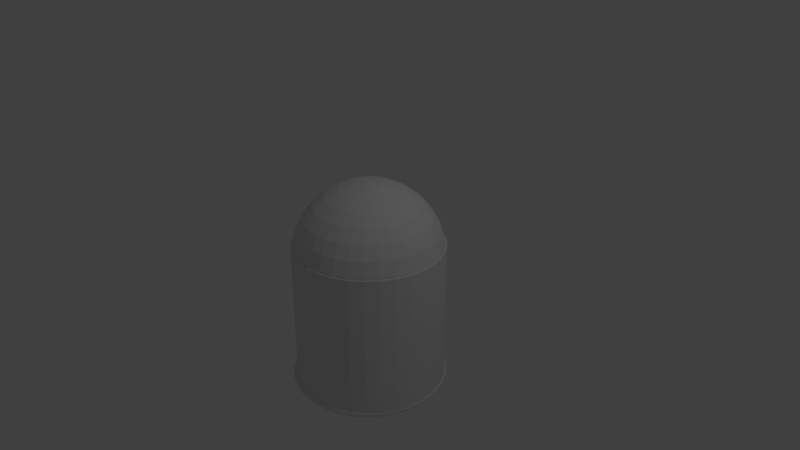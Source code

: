 # Source: Bullet.blend  (saved by Blender 2.79.0; exported with 4.5.12 LTS)
import bpy
from mathutils import Matrix  # noqa: F401  (used for matrix-valued properties, if any)

bpy.ops.wm.read_factory_settings(use_empty=True)
scene = bpy.context.scene
scene.name = 'Scene'

# ---- collections
col_collection_1 = bpy.data.collections.new('Collection 1'); scene.collection.children.link(col_collection_1)

# ---- world
world_world = bpy.data.worlds.new('World'); scene.world = world_world
world_world.color = (0.05088, 0.05088, 0.05088)
world_world.use_sun_shadow = False
world_world.sun_shadow_jitter_overblur = 0.0
world_world.cycles.sampling_method = 'MANUAL'

# ---- cameras
cam_camera = bpy.data.cameras.new('Camera')
cam_camera.clip_end = 100.0
cam_camera.lens = 35.0
cam_camera.sensor_width = 32.0
cam_camera.sensor_height = 18.0
cam_camera.ortho_scale = 7.314
cam_camera.dof.focus_distance = 0.0
cam_camera.dof.aperture_fstop = 128.0

# ---- lights
light_lamp = bpy.data.lights.new('Lamp', 'POINT')
light_lamp.transmission_factor = 0.0
light_lamp.cutoff_distance = 30.0
light_lamp.energy = 100.0
light_lamp.shadow_buffer_clip_start = 1.001
light_lamp.shadow_soft_size = 0.1
light_lamp.shadow_maximum_resolution = 0.006
light_lamp.use_absolute_resolution = True

# ---- meshes
me_sphere = bpy.data.meshes.new('Sphere')
me_sphere.from_pydata([(0.0, 0.1951, 0.9808), (0.0, 0.3827, 0.9239), (0.0, 0.5556, 0.8315), (0.0, 0.7071, 0.7071), (0.0, 0.8315, 0.5556), (0.0, 0.9239, 0.3827), (0.0, 0.9808, 0.1951), (0.0, 1.0, 7.55e-08), (0.0, 0.9808, -0.1951), (0.0, 0.5556, -0.8315), (0.03806, 0.1913, 0.9808), (0.07466, 0.3753, 0.9239), (0.1084, 0.5449, 0.8315), (0.1379, 0.6935, 0.7071), (0.1622, 0.8155, 0.5556), (0.1802, 0.9061, 0.3827), (0.1913, 0.9619, 0.1951), (0.1951, 0.9808, 7.55e-08), (0.1913, 0.9619, -0.1951), (0.1802, 0.9061, -0.3827), (0.1622, 0.8155, -0.5556), (0.1379, 0.6935, -0.7071), (0.1084, 0.5449, -0.8315), (0.07466, 0.3753, -0.9239), (0.03806, 0.1913, -0.9808), (0.07466, 0.1802, 0.9808), (0.1464, 0.3536, 0.9239), (0.2126, 0.5133, 0.8315), (0.2706, 0.6533, 0.7071), (0.3182, 0.7682, 0.5556), (0.3536, 0.8536, 0.3827), (0.3753, 0.9061, 0.1951), (0.3827, 0.9239, 7.55e-08), (0.3753, 0.9061, -0.1951), (0.3536, 0.8536, -0.3827), (0.3182, 0.7682, -0.5556), (0.2706, 0.6533, -0.7071), (0.2126, 0.5133, -0.8315), (0.1464, 0.3536, -0.9239), (0.07466, 0.1802, -0.9808), (0.1084, 0.1622, 0.9808), (0.2126, 0.3182, 0.9239), (0.3087, 0.4619, 0.8315), (0.3928, 0.5879, 0.7071), (0.4619, 0.6913, 0.5556), (0.5133, 0.7682, 0.3827), (0.5449, 0.8155, 0.1951), (0.5556, 0.8315, 7.55e-08), (0.5449, 0.8155, -0.1951), (0.5133, 0.7682, -0.3827), (0.4619, 0.6913, -0.5556), (0.3928, 0.5879, -0.7071), (0.3087, 0.4619, -0.8315), (0.2126, 0.3182, -0.9239), (0.1084, 0.1622, -0.9808), (0.1379, 0.1379, 0.9808), (0.2706, 0.2706, 0.9239), (0.3928, 0.3928, 0.8315), (0.5, 0.5, 0.7071), (0.5879, 0.5879, 0.5556), (0.6533, 0.6533, 0.3827), (0.6935, 0.6935, 0.1951), (0.7071, 0.7071, 7.55e-08), (0.6935, 0.6935, -0.1951), (0.6533, 0.6533, -0.3827), (0.5879, 0.5879, -0.5556), (0.5, 0.5, -0.7071), (0.3928, 0.3928, -0.8315), (0.2706, 0.2706, -0.9239), (0.1379, 0.1379, -0.9808), (0.1622, 0.1084, 0.9808), (0.3182, 0.2126, 0.9239), (0.4619, 0.3087, 0.8315), (0.5879, 0.3928, 0.7071), (0.6913, 0.4619, 0.5556), (0.7682, 0.5133, 0.3827), (0.8155, 0.5449, 0.1951), (0.8315, 0.5556, 7.55e-08), (0.8155, 0.5449, -0.1951), (0.7682, 0.5133, -0.3827), (0.6913, 0.4619, -0.5556), (0.5879, 0.3928, -0.7071), (0.4619, 0.3087, -0.8315), (0.3182, 0.2126, -0.9239), (0.1622, 0.1084, -0.9808), (0.1802, 0.07466, 0.9808), (0.3536, 0.1464, 0.9239), (0.5133, 0.2126, 0.8315), (0.6533, 0.2706, 0.7071), (0.7682, 0.3182, 0.5556), (0.8536, 0.3536, 0.3827), (0.9061, 0.3753, 0.1951), (0.9239, 0.3827, 7.55e-08), (0.9061, 0.3753, -0.1951), (0.8536, 0.3536, -0.3827), (0.7682, 0.3182, -0.5556), (0.6533, 0.2706, -0.7071), (0.5133, 0.2126, -0.8315), (0.3536, 0.1464, -0.9239), (0.1802, 0.07466, -0.9808), (0.1913, 0.03806, 0.9808), (0.3753, 0.07466, 0.9239), (0.5449, 0.1084, 0.8315), (0.6935, 0.1379, 0.7071), (0.8155, 0.1622, 0.5556), (0.9061, 0.1802, 0.3827), (0.9619, 0.1913, 0.1951), (0.9808, 0.1951, 7.55e-08), (0.9619, 0.1913, -0.1951), (0.9061, 0.1802, -0.3827), (0.8155, 0.1622, -0.5556), (0.6935, 0.1379, -0.7071), (0.5449, 0.1084, -0.8315), (0.3753, 0.07466, -0.9239), (0.1913, 0.03806, -0.9808), (0.1951, -3.266e-07, 0.9808), (0.3827, -3.192e-07, 0.9239), (0.5556, -3.117e-07, 0.8315), (0.7071, -3.192e-07, 0.7071), (0.8315, -3.341e-07, 0.5556), (0.9239, -2.745e-07, 0.3827), (0.9808, -3.937e-07, 0.1951), (1.0, -3.788e-07, 7.55e-08), (0.9808, -3.937e-07, -0.1951), (0.9239, -2.298e-07, -0.3827), (0.8315, -3.341e-07, -0.5556), (0.7071, -3.192e-07, -0.7071), (0.5556, -3.415e-07, -0.8315), (0.3827, -3.043e-07, -0.9239), (0.1951, -3.08e-07, -0.9808), (0.1913, -0.03806, 0.9808), (0.3753, -0.07466, 0.9239), (0.5449, -0.1084, 0.8315), (0.6935, -0.138, 0.7071), (0.8155, -0.1622, 0.5556), (0.9061, -0.1802, 0.3827), (0.9619, -0.1913, 0.1951), (0.9808, -0.1951, 7.55e-08), (0.9619, -0.1913, -0.1951), (0.9061, -0.1802, -0.3827), (0.8155, -0.1622, -0.5556), (0.6935, -0.138, -0.7071), (0.5449, -0.1084, -0.8315), (0.3753, -0.07466, -0.9239), (0.1913, -0.03806, -0.9808), (0.1802, -0.07466, 0.9808), (0.3536, -0.1464, 0.9239), (0.5133, -0.2126, 0.8315), (0.6533, -0.2706, 0.7071), (0.7682, -0.3182, 0.5556), (0.8536, -0.3536, 0.3827), (0.9061, -0.3753, 0.1951), (0.9239, -0.3827, 7.55e-08), (0.9061, -0.3753, -0.1951), (0.8536, -0.3536, -0.3827), (0.7682, -0.3182, -0.5556), (0.6533, -0.2706, -0.7071), (0.5133, -0.2126, -0.8315), (0.3536, -0.1464, -0.9239), (0.1802, -0.07466, -0.9808), (0.1622, -0.1084, 0.9808), (0.3182, -0.2126, 0.9239), (0.4619, -0.3087, 0.8315), (0.5879, -0.3928, 0.7071), (0.6913, -0.4619, 0.5556), (0.7682, -0.5133, 0.3827), (0.8155, -0.5449, 0.1951), (0.8315, -0.5556, 7.55e-08), (0.8155, -0.5449, -0.1951), (0.7682, -0.5133, -0.3827), (0.6913, -0.4619, -0.5556), (0.5879, -0.3928, -0.7071), (0.4619, -0.3087, -0.8315), (0.3182, -0.2126, -0.9239), (0.1622, -0.1084, -0.9808), (0.1379, -0.138, 0.9808), (0.2706, -0.2706, 0.9239), (0.3928, -0.3928, 0.8315), (0.5, -0.5, 0.7071), (0.5879, -0.5879, 0.5556), (0.6533, -0.6533, 0.3827), (0.6935, -0.6935, 0.1951), (0.7071, -0.7071, 7.55e-08), (0.6935, -0.6935, -0.1951), (0.6533, -0.6533, -0.3827), (0.5879, -0.5879, -0.5556), (0.5, -0.5, -0.7071), (0.3928, -0.3928, -0.8315), (0.2706, -0.2706, -0.9239), (0.1379, -0.138, -0.9808), (0.1084, -0.1622, 0.9808), (0.2126, -0.3182, 0.9239), (0.3087, -0.4619, 0.8315), (0.3928, -0.5879, 0.7071), (0.4619, -0.6913, 0.5556), (0.5133, -0.7682, 0.3827), (0.5449, -0.8155, 0.1951), (0.5556, -0.8315, 7.55e-08), (0.5449, -0.8155, -0.1951), (0.5133, -0.7682, -0.3827), (0.4619, -0.6913, -0.5556), (0.3928, -0.5879, -0.7071), (0.3087, -0.4619, -0.8315), (0.2126, -0.3182, -0.9239), (0.1084, -0.1622, -0.9808), (0.0, -3.258e-07, -1.0), (0.07466, -0.1802, 0.9808), (0.1464, -0.3536, 0.9239), (0.2126, -0.5133, 0.8315), (0.2706, -0.6533, 0.7071), (0.3182, -0.7682, 0.5556), (0.3536, -0.8536, 0.3827), (0.3753, -0.9061, 0.1951), (0.3827, -0.9239, 7.55e-08), (0.3753, -0.9061, -0.1951), (0.3536, -0.8536, -0.3827), (0.3182, -0.7682, -0.5556), (0.2706, -0.6533, -0.7071), (0.2126, -0.5133, -0.8315), (0.1464, -0.3536, -0.9239), (0.07466, -0.1802, -0.9808), (0.03806, -0.1913, 0.9808), (0.07466, -0.3753, 0.9239), (0.1084, -0.5449, 0.8315), (0.1379, -0.6935, 0.7071), (0.1622, -0.8155, 0.5556), (0.1802, -0.9061, 0.3827), (0.1913, -0.9619, 0.1951), (0.1951, -0.9808, 7.55e-08), (0.1913, -0.9619, -0.1951), (0.1802, -0.9061, -0.3827), (0.1622, -0.8155, -0.5556), (0.1379, -0.6935, -0.7071), (0.1084, -0.5449, -0.8315), (0.07466, -0.3753, -0.9239), (0.03806, -0.1913, -0.9808), (-7.212e-09, -0.1951, 0.9808), (4.122e-08, -0.3827, 0.9239), (2.632e-08, -0.5556, 0.8315), (-2.584e-08, -0.7071, 0.7071), (-8.544e-08, -0.8315, 0.5556), (6.357e-08, -0.9239, 0.3827), (-8.544e-08, -0.9808, 0.1951), (-1.003e-07, -1.0, 7.55e-08), (-8.544e-08, -0.9808, -0.1951), (6.357e-08, -0.9239, -0.3827), (-8.544e-08, -0.8315, -0.5556), (-2.584e-08, -0.7071, -0.7071), (-1.094e-08, -0.5556, -0.8315), (3.964e-09, -0.3827, -0.9239), (3.964e-09, -0.1951, -0.9808), (-0.03806, -0.1913, 0.9808), (-0.07466, -0.3753, 0.9239), (-0.1084, -0.5449, 0.8315), (-0.1379, -0.6935, 0.7071), (-0.1622, -0.8155, 0.5556), (-0.1802, -0.9061, 0.3827), (-0.1913, -0.9619, 0.1951), (-0.1951, -0.9808, 7.55e-08), (-0.1913, -0.9619, -0.1951), (-0.1802, -0.9061, -0.3827), (-0.1622, -0.8155, -0.5556), (-0.1379, -0.6935, -0.7071), (-0.1084, -0.5449, -0.8315), (-0.07466, -0.3753, -0.9239), (-0.03806, -0.1913, -0.9808), (-0.07466, -0.1802, 0.9808), (-0.1464, -0.3536, 0.9239), (-0.2126, -0.5133, 0.8315), (-0.2706, -0.6533, 0.7071), (-0.3182, -0.7682, 0.5556), (-0.3536, -0.8536, 0.3827), (-0.3753, -0.9061, 0.1951), (-0.3827, -0.9239, 7.55e-08), (-0.3753, -0.9061, -0.1951), (-0.3536, -0.8536, -0.3827), (-0.3182, -0.7682, -0.5556), (-0.2706, -0.6533, -0.7071), (-0.2126, -0.5133, -0.8315), (-0.1464, -0.3536, -0.9239), (-0.07466, -0.1802, -0.9808), (-0.1084, -0.1622, 0.9808), (-0.2126, -0.3182, 0.9239), (-0.3087, -0.4619, 0.8315), (-0.3928, -0.5879, 0.7071), (-0.4619, -0.6913, 0.5556), (-0.5133, -0.7682, 0.3827), (-0.5449, -0.8155, 0.1951), (-0.5556, -0.8315, 7.55e-08), (-0.5449, -0.8155, -0.1951), (-0.5133, -0.7682, -0.3827), (-0.4619, -0.6913, -0.5556), (-0.3928, -0.5879, -0.7071), (-0.3087, -0.4619, -0.8315), (-0.2126, -0.3182, -0.9239), (-0.1084, -0.1622, -0.9808), (-2.304e-07, -5.562e-07, 1.0), (-0.1379, -0.138, 0.9808), (-0.2706, -0.2706, 0.9239), (-0.3928, -0.3928, 0.8315), (-0.5, -0.5, 0.7071), (-0.5879, -0.5879, 0.5556), (-0.6533, -0.6533, 0.3827), (-0.6935, -0.6935, 0.1951), (-0.7071, -0.7071, 7.55e-08), (-0.6935, -0.6935, -0.1951), (-0.6533, -0.6533, -0.3827), (-0.5879, -0.5879, -0.5556), (-0.5, -0.5, -0.7071), (-0.3928, -0.3928, -0.8315), (-0.2706, -0.2706, -0.9239), (-0.1379, -0.1379, -0.9808), (-0.1622, -0.1084, 0.9808), (-0.3182, -0.2126, 0.9239), (-0.4619, -0.3087, 0.8315), (-0.5879, -0.3928, 0.7071), (-0.6913, -0.4619, 0.5556), (-0.7682, -0.5133, 0.3827), (-0.8155, -0.5449, 0.1951), (-0.8315, -0.5556, 7.55e-08), (-0.8155, -0.5449, -0.1951), (-0.7682, -0.5133, -0.3827), (-0.6913, -0.4619, -0.5556), (-0.5879, -0.3928, -0.7071), (-0.4619, -0.3087, -0.8315), (-0.3182, -0.2126, -0.9239), (-0.1622, -0.1084, -0.9808), (-0.1802, -0.07466, 0.9808), (-0.3536, -0.1464, 0.9239), (-0.5133, -0.2126, 0.8315), (-0.6533, -0.2706, 0.7071), (-0.7682, -0.3182, 0.5556), (-0.8536, -0.3536, 0.3827), (-0.9061, -0.3753, 0.1951), (-0.9239, -0.3827, 7.55e-08), (-0.9061, -0.3753, -0.1951), (-0.8536, -0.3536, -0.3827), (-0.7682, -0.3182, -0.5556), (-0.6533, -0.2706, -0.7071), (-0.5133, -0.2126, -0.8315), (-0.3536, -0.1464, -0.9239), (-0.1802, -0.07466, -0.9808), (-0.1913, -0.03806, 0.9808), (-0.3753, -0.07466, 0.9239), (-0.5449, -0.1084, 0.8315), (-0.6935, -0.1379, 0.7071), (-0.8155, -0.1622, 0.5556), (-0.9061, -0.1802, 0.3827), (-0.9619, -0.1913, 0.1951), (-0.9808, -0.1951, 7.55e-08), (-0.9619, -0.1913, -0.1951), (-0.9061, -0.1802, -0.3827), (-0.8155, -0.1622, -0.5556), (-0.6935, -0.1379, -0.7071), (-0.5449, -0.1084, -0.8315), (-0.3753, -0.07466, -0.9239), (-0.1913, -0.03806, -0.9808), (-0.1951, -3.117e-07, 0.9808), (-0.3827, -2.819e-07, 0.9239), (-0.5556, -2.819e-07, 0.8315), (-0.7071, -1.851e-07, 0.7071), (-0.8315, -1.404e-07, 0.5556), (-0.9239, -3.192e-07, 0.3827), (-0.9808, -9.567e-08, 0.1951), (-1.0, -1.404e-07, 7.55e-08), (-0.9808, -9.567e-08, -0.1951), (-0.9239, -3.192e-07, -0.3827), (-0.8315, -1.404e-07, -0.5556), (-0.7071, -1.851e-07, -0.7071), (-0.5556, -2.596e-07, -0.8315), (-0.3827, -2.521e-07, -0.9239), (-0.1951, -3.155e-07, -0.9808), (-0.1913, 0.03806, 0.9808), (-0.3753, 0.07466, 0.9239), (-0.5449, 0.1084, 0.8315), (-0.6935, 0.1379, 0.7071), (-0.8155, 0.1622, 0.5556), (-0.9061, 0.1802, 0.3827), (-0.9619, 0.1913, 0.1951), (-0.9808, 0.1951, 7.55e-08), (-0.9619, 0.1913, -0.1951), (-0.9061, 0.1802, -0.3827), (-0.8155, 0.1622, -0.5556), (-0.6935, 0.1379, -0.7071), (-0.5449, 0.1084, -0.8315), (-0.3753, 0.07466, -0.9239), (-0.1913, 0.03806, -0.9808), (-0.1802, 0.07466, 0.9808), (-0.3536, 0.1464, 0.9239), (-0.5133, 0.2126, 0.8315), (-0.6533, 0.2706, 0.7071), (-0.7682, 0.3182, 0.5556), (-0.8536, 0.3536, 0.3827), (-0.9061, 0.3753, 0.1951), (-0.9239, 0.3827, 7.55e-08), (-0.9061, 0.3753, -0.1951), (-0.8536, 0.3536, -0.3827), (-0.7682, 0.3182, -0.5556), (-0.6533, 0.2706, -0.7071), (-0.5133, 0.2126, -0.8315), (-0.3536, 0.1464, -0.9239), (-0.1802, 0.07466, -0.9808), (-0.1622, 0.1084, 0.9808), (-0.3182, 0.2126, 0.9239), (-0.4619, 0.3087, 0.8315), (-0.5879, 0.3928, 0.7071), (-0.6913, 0.4619, 0.5556), (-0.7682, 0.5133, 0.3827), (-0.8155, 0.5449, 0.1951), (-0.8315, 0.5556, 7.55e-08), (-0.8155, 0.5449, -0.1951), (-0.7682, 0.5133, -0.3827), (-0.6913, 0.4619, -0.5556), (-0.5879, 0.3928, -0.7071), (-0.4619, 0.3087, -0.8315), (-0.3182, 0.2126, -0.9239), (-0.1622, 0.1084, -0.9808), (-0.1379, 0.1379, 0.9808), (-0.2706, 0.2706, 0.9239), (-0.3928, 0.3928, 0.8315), (-0.5, 0.5, 0.7071), (-0.5879, 0.5879, 0.5556), (-0.6533, 0.6533, 0.3827), (-0.6935, 0.6935, 0.1951), (-0.7071, 0.7071, 7.55e-08), (-0.6935, 0.6935, -0.1951), (-0.6533, 0.6533, -0.3827), (-0.5879, 0.5879, -0.5556), (-0.5, 0.5, -0.7071), (-0.3928, 0.3928, -0.8315), (-0.2706, 0.2706, -0.9239), (-0.1379, 0.1379, -0.9808), (-0.1084, 0.1622, 0.9808), (-0.2126, 0.3182, 0.9239), (-0.3087, 0.4619, 0.8315), (-0.3928, 0.5879, 0.7071), (-0.4619, 0.6913, 0.5556), (-0.5133, 0.7682, 0.3827), (-0.5449, 0.8155, 0.1951), (-0.5556, 0.8315, 7.55e-08), (-0.5449, 0.8155, -0.1951), (-0.5133, 0.7682, -0.3827), (-0.4619, 0.6913, -0.5556), (-0.3928, 0.5879, -0.7071), (-0.3087, 0.4619, -0.8315), (-0.2126, 0.3182, -0.9239), (-0.1084, 0.1622, -0.9808), (-0.07466, 0.1802, 0.9808), (-0.1464, 0.3536, 0.9239), (-0.2126, 0.5133, 0.8315), (-0.2706, 0.6533, 0.7071), (-0.3182, 0.7682, 0.5556), (-0.3536, 0.8536, 0.3827), (-0.3753, 0.9061, 0.1951), (-0.3827, 0.9239, 7.55e-08), (-0.3753, 0.9061, -0.1951), (-0.3536, 0.8536, -0.3827), (-0.3182, 0.7682, -0.5556), (-0.2706, 0.6533, -0.7071), (-0.2126, 0.5133, -0.8315), (-0.1464, 0.3536, -0.9239), (-0.07466, 0.1802, -0.9808), (-0.03806, 0.1913, 0.9808), (-0.07466, 0.3753, 0.9239), (-0.1084, 0.5449, 0.8315), (-0.1379, 0.6935, 0.7071), (-0.1622, 0.8155, 0.5556), (-0.1802, 0.9061, 0.3827), (-0.1913, 0.9619, 0.1951), (-0.1951, 0.9808, 7.55e-08), (-0.1913, 0.9619, -0.1951), (-0.1802, 0.9061, -0.3827), (-0.1622, 0.8155, -0.5556), (-0.1379, 0.6935, -0.7071), (-0.1084, 0.5449, -0.8315), (-0.07466, 0.3753, -0.9239), (-0.03806, 0.1913, -0.9808), (6.357e-08, 0.9239, -0.3827), (2.722e-07, 0.8315, -0.5556), (1.53e-07, 0.7071, -0.7071), (7.847e-08, 0.3827, -0.9239), (1.514e-08, 0.1951, -0.9808), (0.9074, 0.02163, -1.798), (0.9141, 0.02163, -1.823), (0.9325, 0.02163, -1.842), (0.9579, 0.02163, -1.849), (0.9837, 0.02163, -1.843), (1.003, 0.02163, -1.824), (1.01, 0.02163, -1.798), (1.003, 0.02163, -1.772), (0.9837, 0.02163, -1.754), (0.9579, 0.02163, -1.747), (0.9325, 0.02163, -1.754), (0.9141, 0.02163, -1.773), (0.8993, 0.1455, -1.798), (0.9059, 0.1463, -1.823), (0.9241, 0.1487, -1.842), (0.9494, 0.1521, -1.849), (0.9749, 0.1554, -1.843), (0.9938, 0.1579, -1.824), (1.001, 0.1588, -1.798), (0.9938, 0.1579, -1.772), (0.9749, 0.1554, -1.754), (0.9494, 0.1521, -1.747), (0.9241, 0.1487, -1.754), (0.9059, 0.1463, -1.773), (0.8751, 0.2672, -1.798), (0.8815, 0.2689, -1.823), (0.8993, 0.2737, -1.842), (0.9239, 0.2803, -1.849), (0.9488, 0.287, -1.843), (0.9671, 0.2919, -1.824), (0.9739, 0.2937, -1.798), (0.9671, 0.2919, -1.772), (0.9488, 0.287, -1.754), (0.9239, 0.2803, -1.747), (0.8993, 0.2737, -1.754), (0.8815, 0.2689, -1.773), (0.8352, 0.3847, -1.798), (0.8413, 0.3873, -1.823), (0.8583, 0.3943, -1.842), (0.8818, 0.4041, -1.849), (0.9057, 0.4139, -1.843), (0.9232, 0.4212, -1.824), (0.9297, 0.4239, -1.798), (0.9232, 0.4212, -1.772), (0.9057, 0.4139, -1.754), (0.8818, 0.4041, -1.747), (0.8583, 0.3943, -1.754), (0.8413, 0.3873, -1.773), (0.7803, 0.496, -1.798), (0.786, 0.4994, -1.823), (0.802, 0.5086, -1.842), (0.824, 0.5213, -1.849), (0.8463, 0.5342, -1.843), (0.8628, 0.5437, -1.824), (0.8689, 0.5472, -1.798), (0.8628, 0.5437, -1.772), (0.8463, 0.5342, -1.754), (0.824, 0.5213, -1.747), (0.802, 0.5086, -1.754), (0.786, 0.4994, -1.773), (0.7113, 0.5992, -1.798), (0.7166, 0.6033, -1.823), (0.7312, 0.6145, -1.842), (0.7514, 0.63, -1.849), (0.7718, 0.6457, -1.843), (0.7869, 0.6573, -1.824), (0.7925, 0.6615, -1.798), (0.7869, 0.6573, -1.772), (0.7718, 0.6457, -1.754), (0.7514, 0.63, -1.747), (0.7312, 0.6145, -1.754), (0.7166, 0.6033, -1.773), (0.6295, 0.6926, -1.798), (0.6342, 0.6973, -1.823), (0.6472, 0.7103, -1.842), (0.6652, 0.7283, -1.849), (0.6834, 0.7465, -1.843), (0.6969, 0.76, -1.824), (0.7018, 0.7649, -1.798), (0.6969, 0.76, -1.772), (0.6834, 0.7465, -1.754), (0.6652, 0.7283, -1.747), (0.6472, 0.7103, -1.754), (0.6342, 0.6973, -1.773), (0.5362, 0.7744, -1.798), (0.5402, 0.7797, -1.823), (0.5514, 0.7943, -1.842), (0.5669, 0.8145, -1.849), (0.5826, 0.8349, -1.843), (0.5942, 0.85, -1.824), (0.5985, 0.8556, -1.798), (0.5942, 0.85, -1.772), (0.5826, 0.8349, -1.754), (0.5669, 0.8145, -1.747), (0.5514, 0.7943, -1.754), (0.5402, 0.7797, -1.773), (0.433, 0.8433, -1.798), (0.4363, 0.8491, -1.823), (0.4455, 0.8651, -1.842), (0.4582, 0.8871, -1.849), (0.4711, 0.9094, -1.843), (0.4806, 0.9259, -1.824), (0.4841, 0.932, -1.798), (0.4806, 0.9259, -1.772), (0.4711, 0.9094, -1.754), (0.4582, 0.8871, -1.747), (0.4455, 0.8651, -1.754), (0.4363, 0.8491, -1.773), (0.3217, 0.8982, -1.798), (0.3242, 0.9044, -1.823), (0.3312, 0.9214, -1.842), (0.341, 0.9449, -1.849), (0.3509, 0.9687, -1.843), (0.3581, 0.9863, -1.824), (0.3608, 0.9928, -1.798), (0.3581, 0.9863, -1.772), (0.3509, 0.9687, -1.754), (0.341, 0.9449, -1.747), (0.3312, 0.9214, -1.754), (0.3242, 0.9044, -1.773), (0.2041, 0.9381, -1.798), (0.2059, 0.9446, -1.823), (0.2106, 0.9623, -1.842), (0.2172, 0.9869, -1.849), (0.2239, 1.012, -1.843), (0.2288, 1.03, -1.824), (0.2306, 1.037, -1.798), (0.2288, 1.03, -1.772), (0.2239, 1.012, -1.754), (0.2172, 0.9869, -1.747), (0.2106, 0.9623, -1.754), (0.2059, 0.9446, -1.773), (0.0824, 0.9623, -1.798), (0.08327, 0.969, -1.823), (0.08567, 0.9872, -1.842), (0.08899, 1.012, -1.849), (0.09236, 1.038, -1.843), (0.09484, 1.057, -1.824), (0.09575, 1.064, -1.798), (0.09484, 1.057, -1.772), (0.09236, 1.038, -1.754), (0.08899, 1.012, -1.747), (0.08567, 0.9872, -1.754), (0.08327, 0.969, -1.773), (-0.04145, 0.9705, -1.798), (-0.04145, 0.9771, -1.823), (-0.04145, 0.9955, -1.842), (-0.04145, 1.021, -1.849), (-0.04145, 1.047, -1.843), (-0.04145, 1.066, -1.824), (-0.04145, 1.073, -1.798), (-0.04145, 1.066, -1.772), (-0.04145, 1.047, -1.754), (-0.04145, 1.021, -1.747), (-0.04145, 0.9955, -1.754), (-0.04145, 0.9771, -1.773), (-0.1653, 0.9623, -1.798), (-0.1662, 0.969, -1.823), (-0.1686, 0.9872, -1.842), (-0.1719, 1.012, -1.849), (-0.1753, 1.038, -1.843), (-0.1777, 1.057, -1.824), (-0.1787, 1.064, -1.798), (-0.1777, 1.057, -1.772), (-0.1753, 1.038, -1.754), (-0.1719, 1.012, -1.747), (-0.1686, 0.9872, -1.754), (-0.1662, 0.969, -1.773), (-0.287, 0.9381, -1.798), (-0.2888, 0.9446, -1.823), (-0.2935, 0.9623, -1.842), (-0.3001, 0.9869, -1.849), (-0.3068, 1.012, -1.843), (-0.3117, 1.03, -1.824), (-0.3135, 1.037, -1.798), (-0.3117, 1.03, -1.772), (-0.3068, 1.012, -1.754), (-0.3001, 0.9869, -1.747), (-0.2935, 0.9623, -1.754), (-0.2888, 0.9446, -1.773), (-0.4046, 0.8982, -1.798), (-0.4071, 0.9044, -1.823), (-0.4141, 0.9214, -1.842), (-0.4239, 0.9449, -1.849), (-0.4338, 0.9687, -1.843), (-0.441, 0.9863, -1.824), (-0.4437, 0.9928, -1.798), (-0.441, 0.9863, -1.772), (-0.4338, 0.9687, -1.754), (-0.4239, 0.9449, -1.747), (-0.4141, 0.9214, -1.754), (-0.4071, 0.9044, -1.773), (-0.5159, 0.8433, -1.798), (-0.5192, 0.8491, -1.823), (-0.5284, 0.8651, -1.842), (-0.5411, 0.8871, -1.849), (-0.554, 0.9094, -1.843), (-0.5635, 0.9259, -1.824), (-0.567, 0.932, -1.798), (-0.5635, 0.9259, -1.772), (-0.554, 0.9094, -1.754), (-0.5411, 0.8871, -1.747), (-0.5284, 0.8651, -1.754), (-0.5192, 0.8491, -1.773), (-0.6191, 0.7744, -1.798), (-0.6231, 0.7797, -1.823), (-0.6343, 0.7943, -1.842), (-0.6498, 0.8145, -1.849), (-0.6655, 0.8349, -1.843), (-0.6771, 0.85, -1.824), (-0.6814, 0.8556, -1.798), (-0.6771, 0.85, -1.772), (-0.6655, 0.8349, -1.754), (-0.6498, 0.8145, -1.747), (-0.6343, 0.7943, -1.754), (-0.6231, 0.7797, -1.773), (-0.7124, 0.6926, -1.798), (-0.7171, 0.6973, -1.823), (-0.7301, 0.7103, -1.842), (-0.7481, 0.7283, -1.849), (-0.7663, 0.7465, -1.843), (-0.7798, 0.76, -1.824), (-0.7847, 0.7649, -1.798), (-0.7798, 0.76, -1.772), (-0.7663, 0.7465, -1.754), (-0.7481, 0.7283, -1.747), (-0.7301, 0.7103, -1.754), (-0.7171, 0.6973, -1.773), (-0.7942, 0.5992, -1.798), (-0.7995, 0.6033, -1.823), (-0.8141, 0.6145, -1.842), (-0.8343, 0.63, -1.849), (-0.8547, 0.6457, -1.843), (-0.8698, 0.6573, -1.824), (-0.8754, 0.6615, -1.798), (-0.8698, 0.6573, -1.772), (-0.8547, 0.6457, -1.754), (-0.8343, 0.63, -1.747), (-0.8141, 0.6145, -1.754), (-0.7995, 0.6033, -1.773), (-0.8632, 0.496, -1.798), (-0.8689, 0.4994, -1.823), (-0.8849, 0.5086, -1.842), (-0.9069, 0.5213, -1.849), (-0.9292, 0.5342, -1.843), (-0.9457, 0.5437, -1.824), (-0.9518, 0.5472, -1.798), (-0.9457, 0.5437, -1.772), (-0.9292, 0.5342, -1.754), (-0.9069, 0.5213, -1.747), (-0.8849, 0.5086, -1.754), (-0.8689, 0.4994, -1.773), (-0.9181, 0.3847, -1.798), (-0.9242, 0.3873, -1.823), (-0.9412, 0.3943, -1.842), (-0.9647, 0.4041, -1.849), (-0.9886, 0.4139, -1.843), (-1.006, 0.4212, -1.824), (-1.013, 0.4239, -1.798), (-1.006, 0.4212, -1.772), (-0.9886, 0.4139, -1.754), (-0.9647, 0.4041, -1.747), (-0.9412, 0.3943, -1.754), (-0.9242, 0.3873, -1.773), (-0.958, 0.2672, -1.798), (-0.9644, 0.2689, -1.823), (-0.9822, 0.2737, -1.842), (-1.007, 0.2803, -1.849), (-1.032, 0.287, -1.843), (-1.05, 0.2919, -1.824), (-1.057, 0.2937, -1.798), (-1.05, 0.2919, -1.772), (-1.032, 0.287, -1.754), (-1.007, 0.2803, -1.747), (-0.9822, 0.2737, -1.754), (-0.9644, 0.2689, -1.773), (-0.9822, 0.1455, -1.798), (-0.9888, 0.1463, -1.823), (-1.007, 0.1487, -1.842), (-1.032, 0.1521, -1.849), (-1.058, 0.1554, -1.843), (-1.077, 0.1579, -1.824), (-1.084, 0.1588, -1.798), (-1.077, 0.1579, -1.772), (-1.058, 0.1554, -1.754), (-1.032, 0.1521, -1.747), (-1.007, 0.1487, -1.754), (-0.9888, 0.1463, -1.773), (-0.9903, 0.02163, -1.798), (-0.997, 0.02163, -1.823), (-1.015, 0.02163, -1.842), (-1.041, 0.02163, -1.849), (-1.067, 0.02163, -1.843), (-1.086, 0.02163, -1.824), (-1.093, 0.02163, -1.798), (-1.086, 0.02163, -1.772), (-1.067, 0.02163, -1.754), (-1.041, 0.02163, -1.747), (-1.015, 0.02163, -1.754), (-0.997, 0.02163, -1.773), (-0.9822, -0.1022, -1.798), (-0.9888, -0.1031, -1.823), (-1.007, -0.1055, -1.842), (-1.032, -0.1088, -1.849), (-1.058, -0.1122, -1.843), (-1.077, -0.1147, -1.824), (-1.084, -0.1156, -1.798), (-1.077, -0.1147, -1.772), (-1.058, -0.1122, -1.754), (-1.032, -0.1088, -1.747), (-1.007, -0.1055, -1.754), (-0.9888, -0.1031, -1.773), (-0.958, -0.2239, -1.798), (-0.9644, -0.2257, -1.823), (-0.9822, -0.2304, -1.842), (-1.007, -0.237, -1.849), (-1.032, -0.2437, -1.843), (-1.05, -0.2486, -1.824), (-1.057, -0.2504, -1.798), (-1.05, -0.2486, -1.772), (-1.032, -0.2437, -1.754), (-1.007, -0.237, -1.747), (-0.9822, -0.2304, -1.754), (-0.9644, -0.2257, -1.773), (-0.9181, -0.3415, -1.798), (-0.9242, -0.344, -1.823), (-0.9412, -0.3511, -1.842), (-0.9647, -0.3608, -1.849), (-0.9886, -0.3707, -1.843), (-1.006, -0.378, -1.824), (-1.013, -0.3806, -1.798), (-1.006, -0.378, -1.772), (-0.9886, -0.3707, -1.754), (-0.9647, -0.3608, -1.747), (-0.9412, -0.3511, -1.754), (-0.9242, -0.344, -1.773), (-0.8632, -0.4528, -1.798), (-0.8689, -0.4561, -1.823), (-0.8849, -0.4653, -1.842), (-0.9069, -0.4781, -1.849), (-0.9292, -0.4909, -1.843), (-0.9457, -0.5005, -1.824), (-0.9518, -0.504, -1.798), (-0.9457, -0.5005, -1.772), (-0.9292, -0.4909, -1.754), (-0.9069, -0.4781, -1.747), (-0.8849, -0.4653, -1.754), (-0.8689, -0.4561, -1.773), (-0.7942, -0.556, -1.798), (-0.7995, -0.5601, -1.823), (-0.8141, -0.5712, -1.842), (-0.8343, -0.5867, -1.849), (-0.8547, -0.6024, -1.843), (-0.8698, -0.614, -1.824), (-0.8754, -0.6183, -1.798), (-0.8698, -0.614, -1.772), (-0.8547, -0.6024, -1.754), (-0.8343, -0.5867, -1.747), (-0.8141, -0.5712, -1.754), (-0.7995, -0.5601, -1.773), (-0.7124, -0.6493, -1.798), (-0.7171, -0.654, -1.823), (-0.7301, -0.667, -1.842), (-0.7481, -0.685, -1.849), (-0.7663, -0.7033, -1.843), (-0.7798, -0.7167, -1.824), (-0.7847, -0.7217, -1.798), (-0.7798, -0.7167, -1.772), (-0.7663, -0.7033, -1.754), (-0.7481, -0.685, -1.747), (-0.7301, -0.667, -1.754), (-0.7171, -0.654, -1.773), (-0.6191, -0.7311, -1.798), (-0.6231, -0.7364, -1.823), (-0.6343, -0.751, -1.842), (-0.6498, -0.7712, -1.849), (-0.6655, -0.7917, -1.843), (-0.6771, -0.8068, -1.824), (-0.6814, -0.8123, -1.798), (-0.6771, -0.8068, -1.772), (-0.6655, -0.7917, -1.754), (-0.6498, -0.7712, -1.747), (-0.6343, -0.751, -1.754), (-0.6231, -0.7364, -1.773), (-0.5159, -0.8001, -1.798), (-0.5192, -0.8059, -1.823), (-0.5284, -0.8218, -1.842), (-0.5411, -0.8438, -1.849), (-0.554, -0.8662, -1.843), (-0.5635, -0.8827, -1.824), (-0.567, -0.8887, -1.798), (-0.5635, -0.8827, -1.772), (-0.554, -0.8662, -1.754), (-0.5411, -0.8438, -1.747), (-0.5284, -0.8218, -1.754), (-0.5192, -0.8059, -1.773), (-0.4046, -0.855, -1.798), (-0.4071, -0.8612, -1.823), (-0.4141, -0.8781, -1.842), (-0.4239, -0.9017, -1.849), (-0.4338, -0.9255, -1.843), (-0.441, -0.9431, -1.824), (-0.4437, -0.9495, -1.798), (-0.441, -0.9431, -1.772), (-0.4338, -0.9255, -1.754), (-0.4239, -0.9017, -1.747), (-0.4141, -0.8781, -1.754), (-0.4071, -0.8612, -1.773), (-0.287, -0.8949, -1.798), (-0.2888, -0.9013, -1.823), (-0.2935, -0.9191, -1.842), (-0.3001, -0.9437, -1.849), (-0.3068, -0.9686, -1.843), (-0.3117, -0.987, -1.824), (-0.3135, -0.9937, -1.798), (-0.3117, -0.987, -1.772), (-0.3068, -0.9686, -1.754), (-0.3001, -0.9437, -1.747), (-0.2935, -0.9191, -1.754), (-0.2888, -0.9013, -1.773), (-0.1653, -0.9191, -1.798), (-0.1662, -0.9257, -1.823), (-0.1686, -0.9439, -1.842), (-0.1719, -0.9692, -1.849), (-0.1753, -0.9947, -1.843), (-0.1777, -1.014, -1.824), (-0.1787, -1.021, -1.798), (-0.1777, -1.014, -1.772), (-0.1753, -0.9947, -1.754), (-0.1719, -0.9692, -1.747), (-0.1686, -0.9439, -1.754), (-0.1662, -0.9257, -1.773), (-0.04145, -0.9272, -1.798), (-0.04145, -0.9339, -1.823), (-0.04145, -0.9523, -1.842), (-0.04145, -0.9777, -1.849), (-0.04145, -1.004, -1.843), (-0.04145, -1.023, -1.824), (-0.04145, -1.03, -1.798), (-0.04145, -1.023, -1.772), (-0.04145, -1.004, -1.754), (-0.04145, -0.9777, -1.747), (-0.04145, -0.9523, -1.754), (-0.04145, -0.9339, -1.773), (0.0824, -0.9191, -1.798), (0.08327, -0.9257, -1.823), (0.08567, -0.9439, -1.842), (0.08899, -0.9692, -1.849), (0.09236, -0.9947, -1.843), (0.09484, -1.014, -1.824), (0.09575, -1.021, -1.798), (0.09484, -1.014, -1.772), (0.09236, -0.9947, -1.754), (0.08899, -0.9692, -1.747), (0.08567, -0.9439, -1.754), (0.08327, -0.9257, -1.773), (0.2041, -0.8949, -1.798), (0.2059, -0.9013, -1.823), (0.2106, -0.9191, -1.842), (0.2172, -0.9437, -1.849), (0.2239, -0.9686, -1.843), (0.2288, -0.987, -1.824), (0.2306, -0.9937, -1.798), (0.2288, -0.987, -1.772), (0.2239, -0.9686, -1.754), (0.2172, -0.9437, -1.747), (0.2106, -0.9191, -1.754), (0.2059, -0.9013, -1.773), (0.3217, -0.855, -1.798), (0.3242, -0.8612, -1.823), (0.3312, -0.8781, -1.842), (0.341, -0.9017, -1.849), (0.3509, -0.9255, -1.843), (0.3581, -0.9431, -1.824), (0.3608, -0.9495, -1.798), (0.3581, -0.9431, -1.772), (0.3509, -0.9255, -1.754), (0.341, -0.9017, -1.747), (0.3312, -0.8781, -1.754), (0.3242, -0.8612, -1.773), (0.433, -0.8001, -1.798), (0.4363, -0.8059, -1.823), (0.4455, -0.8218, -1.842), (0.4582, -0.8438, -1.849), (0.4711, -0.8662, -1.843), (0.4806, -0.8827, -1.824), (0.4841, -0.8887, -1.798), (0.4806, -0.8827, -1.772), (0.4711, -0.8662, -1.754), (0.4582, -0.8438, -1.747), (0.4455, -0.8218, -1.754), (0.4363, -0.8059, -1.773), (0.5362, -0.7311, -1.798), (0.5402, -0.7364, -1.823), (0.5514, -0.751, -1.842), (0.5669, -0.7712, -1.849), (0.5826, -0.7917, -1.843), (0.5942, -0.8068, -1.824), (0.5985, -0.8123, -1.798), (0.5942, -0.8068, -1.772), (0.5826, -0.7917, -1.754), (0.5669, -0.7712, -1.747), (0.5514, -0.751, -1.754), (0.5402, -0.7364, -1.773), (0.6295, -0.6493, -1.798), (0.6342, -0.654, -1.823), (0.6472, -0.667, -1.842), (0.6652, -0.685, -1.849), (0.6834, -0.7033, -1.843), (0.6969, -0.7167, -1.824), (0.7018, -0.7217, -1.798), (0.6969, -0.7167, -1.772), (0.6834, -0.7033, -1.754), (0.6652, -0.685, -1.747), (0.6472, -0.667, -1.754), (0.6342, -0.654, -1.773), (0.7113, -0.556, -1.798), (0.7166, -0.5601, -1.823), (0.7312, -0.5712, -1.842), (0.7514, -0.5867, -1.849), (0.7718, -0.6024, -1.843), (0.7869, -0.614, -1.824), (0.7925, -0.6183, -1.798), (0.7869, -0.614, -1.772), (0.7718, -0.6024, -1.754), (0.7514, -0.5867, -1.747), (0.7312, -0.5712, -1.754), (0.7166, -0.5601, -1.773), (0.7803, -0.4528, -1.798), (0.786, -0.4561, -1.823), (0.802, -0.4653, -1.842), (0.824, -0.4781, -1.849), (0.8463, -0.4909, -1.843), (0.8628, -0.5005, -1.824), (0.8689, -0.504, -1.798), (0.8628, -0.5005, -1.772), (0.8463, -0.4909, -1.754), (0.824, -0.4781, -1.747), (0.802, -0.4653, -1.754), (0.786, -0.4561, -1.773), (0.8352, -0.3415, -1.798), (0.8413, -0.344, -1.823), (0.8583, -0.3511, -1.842), (0.8818, -0.3608, -1.849), (0.9057, -0.3707, -1.843), (0.9232, -0.378, -1.824), (0.9297, -0.3806, -1.798), (0.9232, -0.378, -1.772), (0.9057, -0.3707, -1.754), (0.8818, -0.3608, -1.747), (0.8583, -0.3511, -1.754), (0.8413, -0.344, -1.773), (0.8751, -0.2239, -1.798), (0.8815, -0.2257, -1.823), (0.8993, -0.2304, -1.842), (0.9239, -0.237, -1.849), (0.9488, -0.2437, -1.843), (0.9671, -0.2486, -1.824), (0.9739, -0.2504, -1.798), (0.9671, -0.2486, -1.772), (0.9488, -0.2437, -1.754), (0.9239, -0.237, -1.747), (0.8993, -0.2304, -1.754), (0.8815, -0.2257, -1.773), (0.8993, -0.1022, -1.798), (0.9059, -0.1031, -1.823), (0.9241, -0.1055, -1.842), (0.9494, -0.1088, -1.849), (0.9749, -0.1122, -1.843), (0.9938, -0.1147, -1.824), (1.001, -0.1156, -1.798), (0.9938, -0.1147, -1.772), (0.9749, -0.1122, -1.754), (0.9494, -0.1088, -1.747), (0.9241, -0.1055, -1.754), (0.9059, -0.1031, -1.773), (0.0, 1.0, -1.836), (0.0, 1.0, 0.1636), (0.1951, 0.9808, -1.836), (0.1951, 0.9808, 0.1636), (0.3827, 0.9239, -1.836), (0.3827, 0.9239, 0.1636), (0.5556, 0.8315, -1.836), (0.5556, 0.8315, 0.1636), (0.7071, 0.7071, -1.836), (0.7071, 0.7071, 0.1636), (0.8315, 0.5556, -1.836), (0.8315, 0.5556, 0.1636), (0.9239, 0.3827, -1.836), (0.9239, 0.3827, 0.1636), (0.9808, 0.1951, -1.836), (0.9808, 0.1951, 0.1636), (1.0, 7.55e-08, -1.836), (1.0, 7.55e-08, 0.1636), (0.9808, -0.1951, -1.836), (0.9808, -0.1951, 0.1636), (0.9239, -0.3827, -1.836), (0.9239, -0.3827, 0.1636), (0.8315, -0.5556, -1.836), (0.8315, -0.5556, 0.1636), (0.7071, -0.7071, -1.836), (0.7071, -0.7071, 0.1636), (0.5556, -0.8315, -1.836), (0.5556, -0.8315, 0.1636), (0.3827, -0.9239, -1.836), (0.3827, -0.9239, 0.1636), (0.1951, -0.9808, -1.836), (0.1951, -0.9808, 0.1636), (-3.258e-07, -1.0, -1.836), (-3.258e-07, -1.0, 0.1636), (-0.1951, -0.9808, -1.836), (-0.1951, -0.9808, 0.1636), (-0.3827, -0.9239, -1.836), (-0.3827, -0.9239, 0.1636), (-0.5556, -0.8315, -1.836), (-0.5556, -0.8315, 0.1636), (-0.7071, -0.7071, -1.836), (-0.7071, -0.7071, 0.1636), (-0.8315, -0.5556, -1.836), (-0.8315, -0.5556, 0.1636), (-0.9239, -0.3827, -1.836), (-0.9239, -0.3827, 0.1636), (-0.9808, -0.1951, -1.836), (-0.9808, -0.1951, 0.1636), (-1.0, 9.656e-07, -1.836), (-1.0, 9.656e-07, 0.1636), (-0.9808, 0.1951, -1.836), (-0.9808, 0.1951, 0.1636), (-0.9239, 0.3827, -1.836), (-0.9239, 0.3827, 0.1636), (-0.8315, 0.5556, -1.836), (-0.8315, 0.5556, 0.1636), (-0.7071, 0.7071, -1.836), (-0.7071, 0.7071, 0.1636), (-0.5556, 0.8315, -1.836), (-0.5556, 0.8315, 0.1636), (-0.3827, 0.9239, -1.836), (-0.3827, 0.9239, 0.1636), (-0.1951, 0.9808, -1.836), (-0.1951, 0.9808, 0.1636)], [], [(479, 478, 20, 21), (4, 3, 13, 14), (9, 479, 21, 22), (5, 4, 14, 15), (480, 9, 22, 23), (6, 5, 15, 16), (481, 480, 23, 24), (7, 6, 16, 17), (0, 296, 10), (205, 481, 24), (8, 7, 17, 18), (1, 0, 10, 11), (477, 8, 18, 19), (2, 1, 11, 12), (478, 477, 19, 20), (3, 2, 12, 13), (20, 19, 34, 35), (13, 12, 27, 28), (21, 20, 35, 36), (14, 13, 28, 29), (22, 21, 36, 37), (15, 14, 29, 30), (23, 22, 37, 38), (16, 15, 30, 31), (24, 23, 38, 39), (17, 16, 31, 32), (10, 296, 25), (205, 24, 39), (18, 17, 32, 33), (11, 10, 25, 26), (19, 18, 33, 34), (12, 11, 26, 27), (39, 38, 53, 54), (32, 31, 46, 47), (25, 296, 40), (205, 39, 54), (33, 32, 47, 48), (26, 25, 40, 41), (34, 33, 48, 49), (27, 26, 41, 42), (35, 34, 49, 50), (28, 27, 42, 43), (36, 35, 50, 51), (29, 28, 43, 44), (37, 36, 51, 52), (30, 29, 44, 45), (38, 37, 52, 53), (31, 30, 45, 46), (43, 42, 57, 58), (51, 50, 65, 66), (44, 43, 58, 59), (52, 51, 66, 67), (45, 44, 59, 60), (53, 52, 67, 68), (46, 45, 60, 61), (54, 53, 68, 69), (47, 46, 61, 62), (40, 296, 55), (205, 54, 69), (48, 47, 62, 63), (41, 40, 55, 56), (49, 48, 63, 64), (42, 41, 56, 57), (50, 49, 64, 65), (62, 61, 76, 77), (55, 296, 70), (205, 69, 84), (63, 62, 77, 78), (56, 55, 70, 71), (64, 63, 78, 79), (57, 56, 71, 72), (65, 64, 79, 80), (58, 57, 72, 73), (66, 65, 80, 81), (59, 58, 73, 74), (67, 66, 81, 82), (60, 59, 74, 75), (68, 67, 82, 83), (61, 60, 75, 76), (69, 68, 83, 84), (81, 80, 95, 96), (74, 73, 88, 89), (82, 81, 96, 97), (75, 74, 89, 90), (83, 82, 97, 98), (76, 75, 90, 91), (84, 83, 98, 99), (77, 76, 91, 92), (70, 296, 85), (205, 84, 99), (78, 77, 92, 93), (71, 70, 85, 86), (79, 78, 93, 94), (72, 71, 86, 87), (80, 79, 94, 95), (73, 72, 87, 88), (85, 296, 100), (205, 99, 114), (93, 92, 107, 108), (86, 85, 100, 101), (94, 93, 108, 109), (87, 86, 101, 102), (95, 94, 109, 110), (88, 87, 102, 103), (96, 95, 110, 111), (89, 88, 103, 104), (97, 96, 111, 112), (90, 89, 104, 105), (98, 97, 112, 113), (91, 90, 105, 106), (99, 98, 113, 114), (92, 91, 106, 107), (104, 103, 118, 119), (112, 111, 126, 127), (105, 104, 119, 120), (113, 112, 127, 128), (106, 105, 120, 121), (114, 113, 128, 129), (107, 106, 121, 122), (100, 296, 115), (205, 114, 129), (108, 107, 122, 123), (101, 100, 115, 116), (109, 108, 123, 124), (102, 101, 116, 117), (110, 109, 124, 125), (103, 102, 117, 118), (111, 110, 125, 126), (123, 122, 137, 138), (116, 115, 130, 131), (124, 123, 138, 139), (117, 116, 131, 132), (125, 124, 139, 140), (118, 117, 132, 133), (126, 125, 140, 141), (119, 118, 133, 134), (127, 126, 141, 142), (120, 119, 134, 135), (128, 127, 142, 143), (121, 120, 135, 136), (129, 128, 143, 144), (122, 121, 136, 137), (115, 296, 130), (205, 129, 144), (142, 141, 156, 157), (135, 134, 149, 150), (143, 142, 157, 158), (136, 135, 150, 151), (144, 143, 158, 159), (137, 136, 151, 152), (130, 296, 145), (205, 144, 159), (138, 137, 152, 153), (131, 130, 145, 146), (139, 138, 153, 154), (132, 131, 146, 147), (140, 139, 154, 155), (133, 132, 147, 148), (141, 140, 155, 156), (134, 133, 148, 149), (154, 153, 168, 169), (147, 146, 161, 162), (155, 154, 169, 170), (148, 147, 162, 163), (156, 155, 170, 171), (149, 148, 163, 164), (157, 156, 171, 172), (150, 149, 164, 165), (158, 157, 172, 173), (151, 150, 165, 166), (159, 158, 173, 174), (152, 151, 166, 167), (145, 296, 160), (205, 159, 174), (153, 152, 167, 168), (146, 145, 160, 161), (173, 172, 187, 188), (166, 165, 180, 181), (174, 173, 188, 189), (167, 166, 181, 182), (160, 296, 175), (205, 174, 189), (168, 167, 182, 183), (161, 160, 175, 176), (169, 168, 183, 184), (162, 161, 176, 177), (170, 169, 184, 185), (163, 162, 177, 178), (171, 170, 185, 186), (164, 163, 178, 179), (172, 171, 186, 187), (165, 164, 179, 180), (177, 176, 191, 192), (185, 184, 199, 200), (178, 177, 192, 193), (186, 185, 200, 201), (179, 178, 193, 194), (187, 186, 201, 202), (180, 179, 194, 195), (188, 187, 202, 203), (181, 180, 195, 196), (189, 188, 203, 204), (182, 181, 196, 197), (175, 296, 190), (205, 189, 204), (183, 182, 197, 198), (176, 175, 190, 191), (184, 183, 198, 199), (196, 195, 211, 212), (204, 203, 219, 220), (197, 196, 212, 213), (190, 296, 206), (205, 204, 220), (198, 197, 213, 214), (191, 190, 206, 207), (199, 198, 214, 215), (192, 191, 207, 208), (200, 199, 215, 216), (193, 192, 208, 209), (201, 200, 216, 217), (194, 193, 209, 210), (202, 201, 217, 218), (195, 194, 210, 211), (203, 202, 218, 219), (216, 215, 230, 231), (209, 208, 223, 224), (217, 216, 231, 232), (210, 209, 224, 225), (218, 217, 232, 233), (211, 210, 225, 226), (219, 218, 233, 234), (212, 211, 226, 227), (220, 219, 234, 235), (213, 212, 227, 228), (206, 296, 221), (205, 220, 235), (214, 213, 228, 229), (207, 206, 221, 222), (215, 214, 229, 230), (208, 207, 222, 223), (235, 234, 249, 250), (228, 227, 242, 243), (221, 296, 236), (205, 235, 250), (229, 228, 243, 244), (222, 221, 236, 237), (230, 229, 244, 245), (223, 222, 237, 238), (231, 230, 245, 246), (224, 223, 238, 239), (232, 231, 246, 247), (225, 224, 239, 240), (233, 232, 247, 248), (226, 225, 240, 241), (234, 233, 248, 249), (227, 226, 241, 242), (239, 238, 253, 254), (247, 246, 261, 262), (240, 239, 254, 255), (248, 247, 262, 263), (241, 240, 255, 256), (249, 248, 263, 264), (242, 241, 256, 257), (250, 249, 264, 265), (243, 242, 257, 258), (236, 296, 251), (205, 250, 265), (244, 243, 258, 259), (237, 236, 251, 252), (245, 244, 259, 260), (238, 237, 252, 253), (246, 245, 260, 261), (258, 257, 272, 273), (251, 296, 266), (205, 265, 280), (259, 258, 273, 274), (252, 251, 266, 267), (260, 259, 274, 275), (253, 252, 267, 268), (261, 260, 275, 276), (254, 253, 268, 269), (262, 261, 276, 277), (255, 254, 269, 270), (263, 262, 277, 278), (256, 255, 270, 271), (264, 263, 278, 279), (257, 256, 271, 272), (265, 264, 279, 280), (277, 276, 291, 292), (270, 269, 284, 285), (278, 277, 292, 293), (271, 270, 285, 286), (279, 278, 293, 294), (272, 271, 286, 287), (280, 279, 294, 295), (273, 272, 287, 288), (266, 296, 281), (205, 280, 295), (274, 273, 288, 289), (267, 266, 281, 282), (275, 274, 289, 290), (268, 267, 282, 283), (276, 275, 290, 291), (269, 268, 283, 284), (205, 295, 311), (289, 288, 304, 305), (282, 281, 297, 298), (290, 289, 305, 306), (283, 282, 298, 299), (291, 290, 306, 307), (284, 283, 299, 300), (292, 291, 307, 308), (285, 284, 300, 301), (293, 292, 308, 309), (286, 285, 301, 302), (294, 293, 309, 310), (287, 286, 302, 303), (295, 294, 310, 311), (288, 287, 303, 304), (281, 296, 297), (309, 308, 323, 324), (302, 301, 316, 317), (310, 309, 324, 325), (303, 302, 317, 318), (311, 310, 325, 326), (304, 303, 318, 319), (297, 296, 312), (205, 311, 326), (305, 304, 319, 320), (298, 297, 312, 313), (306, 305, 320, 321), (299, 298, 313, 314), (307, 306, 321, 322), (300, 299, 314, 315), (308, 307, 322, 323), (301, 300, 315, 316), (313, 312, 327, 328), (321, 320, 335, 336), (314, 313, 328, 329), (322, 321, 336, 337), (315, 314, 329, 330), (323, 322, 337, 338), (316, 315, 330, 331), (324, 323, 338, 339), (317, 316, 331, 332), (325, 324, 339, 340), (318, 317, 332, 333), (326, 325, 340, 341), (319, 318, 333, 334), (312, 296, 327), (205, 326, 341), (320, 319, 334, 335), (332, 331, 346, 347), (340, 339, 354, 355), (333, 332, 347, 348), (341, 340, 355, 356), (334, 333, 348, 349), (327, 296, 342), (205, 341, 356), (335, 334, 349, 350), (328, 327, 342, 343), (336, 335, 350, 351), (329, 328, 343, 344), (337, 336, 351, 352), (330, 329, 344, 345), (338, 337, 352, 353), (331, 330, 345, 346), (339, 338, 353, 354), (351, 350, 365, 366), (344, 343, 358, 359), (352, 351, 366, 367), (345, 344, 359, 360), (353, 352, 367, 368), (346, 345, 360, 361), (354, 353, 368, 369), (347, 346, 361, 362), (355, 354, 369, 370), (348, 347, 362, 363), (356, 355, 370, 371), (349, 348, 363, 364), (342, 296, 357), (205, 356, 371), (350, 349, 364, 365), (343, 342, 357, 358), (370, 369, 384, 385), (363, 362, 377, 378), (371, 370, 385, 386), (364, 363, 378, 379), (357, 296, 372), (205, 371, 386), (365, 364, 379, 380), (358, 357, 372, 373), (366, 365, 380, 381), (359, 358, 373, 374), (367, 366, 381, 382), (360, 359, 374, 375), (368, 367, 382, 383), (361, 360, 375, 376), (369, 368, 383, 384), (362, 361, 376, 377), (374, 373, 388, 389), (382, 381, 396, 397), (375, 374, 389, 390), (383, 382, 397, 398), (376, 375, 390, 391), (384, 383, 398, 399), (377, 376, 391, 392), (385, 384, 399, 400), (378, 377, 392, 393), (386, 385, 400, 401), (379, 378, 393, 394), (372, 296, 387), (205, 386, 401), (380, 379, 394, 395), (373, 372, 387, 388), (381, 380, 395, 396), (393, 392, 407, 408), (401, 400, 415, 416), (394, 393, 408, 409), (387, 296, 402), (205, 401, 416), (395, 394, 409, 410), (388, 387, 402, 403), (396, 395, 410, 411), (389, 388, 403, 404), (397, 396, 411, 412), (390, 389, 404, 405), (398, 397, 412, 413), (391, 390, 405, 406), (399, 398, 413, 414), (392, 391, 406, 407), (400, 399, 414, 415), (412, 411, 426, 427), (405, 404, 419, 420), (413, 412, 427, 428), (406, 405, 420, 421), (414, 413, 428, 429), (407, 406, 421, 422), (415, 414, 429, 430), (408, 407, 422, 423), (416, 415, 430, 431), (409, 408, 423, 424), (402, 296, 417), (205, 416, 431), (410, 409, 424, 425), (403, 402, 417, 418), (411, 410, 425, 426), (404, 403, 418, 419), (431, 430, 445, 446), (424, 423, 438, 439), (417, 296, 432), (205, 431, 446), (425, 424, 439, 440), (418, 417, 432, 433), (426, 425, 440, 441), (419, 418, 433, 434), (427, 426, 441, 442), (420, 419, 434, 435), (428, 427, 442, 443), (421, 420, 435, 436), (429, 428, 443, 444), (422, 421, 436, 437), (430, 429, 444, 445), (423, 422, 437, 438), (443, 442, 457, 458), (436, 435, 450, 451), (444, 443, 458, 459), (437, 436, 451, 452), (445, 444, 459, 460), (438, 437, 452, 453), (446, 445, 460, 461), (439, 438, 453, 454), (432, 296, 447), (205, 446, 461), (440, 439, 454, 455), (433, 432, 447, 448), (441, 440, 455, 456), (434, 433, 448, 449), (442, 441, 456, 457), (435, 434, 449, 450), (447, 296, 462), (205, 461, 476), (455, 454, 469, 470), (448, 447, 462, 463), (456, 455, 470, 471), (449, 448, 463, 464), (457, 456, 471, 472), (450, 449, 464, 465), (458, 457, 472, 473), (451, 450, 465, 466), (459, 458, 473, 474), (452, 451, 466, 467), (460, 459, 474, 475), (453, 452, 467, 468), (461, 460, 475, 476), (454, 453, 468, 469), (466, 465, 3, 4), (474, 473, 479, 9), (467, 466, 4, 5), (475, 474, 9, 480), (468, 467, 5, 6), (476, 475, 480, 481), (469, 468, 6, 7), (462, 296, 0), (205, 476, 481), (470, 469, 7, 8), (463, 462, 0, 1), (471, 470, 8, 477), (464, 463, 1, 2), (472, 471, 477, 478), (465, 464, 2, 3), (473, 472, 478, 479), (482, 494, 495, 483), (483, 495, 496, 484), (484, 496, 497, 485), (485, 497, 498, 486), (486, 498, 499, 487), (487, 499, 500, 488), (488, 500, 501, 489), (489, 501, 502, 490), (490, 502, 503, 491), (491, 503, 504, 492), (492, 504, 505, 493), (493, 505, 494, 482), (494, 506, 507, 495), (495, 507, 508, 496), (496, 508, 509, 497), (497, 509, 510, 498), (498, 510, 511, 499), (499, 511, 512, 500), (500, 512, 513, 501), (501, 513, 514, 502), (502, 514, 515, 503), (503, 515, 516, 504), (504, 516, 517, 505), (505, 517, 506, 494), (506, 518, 519, 507), (507, 519, 520, 508), (508, 520, 521, 509), (509, 521, 522, 510), (510, 522, 523, 511), (511, 523, 524, 512), (512, 524, 525, 513), (513, 525, 526, 514), (514, 526, 527, 515), (515, 527, 528, 516), (516, 528, 529, 517), (517, 529, 518, 506), (518, 530, 531, 519), (519, 531, 532, 520), (520, 532, 533, 521), (521, 533, 534, 522), (522, 534, 535, 523), (523, 535, 536, 524), (524, 536, 537, 525), (525, 537, 538, 526), (526, 538, 539, 527), (527, 539, 540, 528), (528, 540, 541, 529), (529, 541, 530, 518), (530, 542, 543, 531), (531, 543, 544, 532), (532, 544, 545, 533), (533, 545, 546, 534), (534, 546, 547, 535), (535, 547, 548, 536), (536, 548, 549, 537), (537, 549, 550, 538), (538, 550, 551, 539), (539, 551, 552, 540), (540, 552, 553, 541), (541, 553, 542, 530), (542, 554, 555, 543), (543, 555, 556, 544), (544, 556, 557, 545), (545, 557, 558, 546), (546, 558, 559, 547), (547, 559, 560, 548), (548, 560, 561, 549), (549, 561, 562, 550), (550, 562, 563, 551), (551, 563, 564, 552), (552, 564, 565, 553), (553, 565, 554, 542), (554, 566, 567, 555), (555, 567, 568, 556), (556, 568, 569, 557), (557, 569, 570, 558), (558, 570, 571, 559), (559, 571, 572, 560), (560, 572, 573, 561), (561, 573, 574, 562), (562, 574, 575, 563), (563, 575, 576, 564), (564, 576, 577, 565), (565, 577, 566, 554), (566, 578, 579, 567), (567, 579, 580, 568), (568, 580, 581, 569), (569, 581, 582, 570), (570, 582, 583, 571), (571, 583, 584, 572), (572, 584, 585, 573), (573, 585, 586, 574), (574, 586, 587, 575), (575, 587, 588, 576), (576, 588, 589, 577), (577, 589, 578, 566), (578, 590, 591, 579), (579, 591, 592, 580), (580, 592, 593, 581), (581, 593, 594, 582), (582, 594, 595, 583), (583, 595, 596, 584), (584, 596, 597, 585), (585, 597, 598, 586), (586, 598, 599, 587), (587, 599, 600, 588), (588, 600, 601, 589), (589, 601, 590, 578), (590, 602, 603, 591), (591, 603, 604, 592), (592, 604, 605, 593), (593, 605, 606, 594), (594, 606, 607, 595), (595, 607, 608, 596), (596, 608, 609, 597), (597, 609, 610, 598), (598, 610, 611, 599), (599, 611, 612, 600), (600, 612, 613, 601), (601, 613, 602, 590), (602, 614, 615, 603), (603, 615, 616, 604), (604, 616, 617, 605), (605, 617, 618, 606), (606, 618, 619, 607), (607, 619, 620, 608), (608, 620, 621, 609), (609, 621, 622, 610), (610, 622, 623, 611), (611, 623, 624, 612), (612, 624, 625, 613), (613, 625, 614, 602), (614, 626, 627, 615), (615, 627, 628, 616), (616, 628, 629, 617), (617, 629, 630, 618), (618, 630, 631, 619), (619, 631, 632, 620), (620, 632, 633, 621), (621, 633, 634, 622), (622, 634, 635, 623), (623, 635, 636, 624), (624, 636, 637, 625), (625, 637, 626, 614), (626, 638, 639, 627), (627, 639, 640, 628), (628, 640, 641, 629), (629, 641, 642, 630), (630, 642, 643, 631), (631, 643, 644, 632), (632, 644, 645, 633), (633, 645, 646, 634), (634, 646, 647, 635), (635, 647, 648, 636), (636, 648, 649, 637), (637, 649, 638, 626), (638, 650, 651, 639), (639, 651, 652, 640), (640, 652, 653, 641), (641, 653, 654, 642), (642, 654, 655, 643), (643, 655, 656, 644), (644, 656, 657, 645), (645, 657, 658, 646), (646, 658, 659, 647), (647, 659, 660, 648), (648, 660, 661, 649), (649, 661, 650, 638), (650, 662, 663, 651), (651, 663, 664, 652), (652, 664, 665, 653), (653, 665, 666, 654), (654, 666, 667, 655), (655, 667, 668, 656), (656, 668, 669, 657), (657, 669, 670, 658), (658, 670, 671, 659), (659, 671, 672, 660), (660, 672, 673, 661), (661, 673, 662, 650), (662, 674, 675, 663), (663, 675, 676, 664), (664, 676, 677, 665), (665, 677, 678, 666), (666, 678, 679, 667), (667, 679, 680, 668), (668, 680, 681, 669), (669, 681, 682, 670), (670, 682, 683, 671), (671, 683, 684, 672), (672, 684, 685, 673), (673, 685, 674, 662), (674, 686, 687, 675), (675, 687, 688, 676), (676, 688, 689, 677), (677, 689, 690, 678), (678, 690, 691, 679), (679, 691, 692, 680), (680, 692, 693, 681), (681, 693, 694, 682), (682, 694, 695, 683), (683, 695, 696, 684), (684, 696, 697, 685), (685, 697, 686, 674), (686, 698, 699, 687), (687, 699, 700, 688), (688, 700, 701, 689), (689, 701, 702, 690), (690, 702, 703, 691), (691, 703, 704, 692), (692, 704, 705, 693), (693, 705, 706, 694), (694, 706, 707, 695), (695, 707, 708, 696), (696, 708, 709, 697), (697, 709, 698, 686), (698, 710, 711, 699), (699, 711, 712, 700), (700, 712, 713, 701), (701, 713, 714, 702), (702, 714, 715, 703), (703, 715, 716, 704), (704, 716, 717, 705), (705, 717, 718, 706), (706, 718, 719, 707), (707, 719, 720, 708), (708, 720, 721, 709), (709, 721, 710, 698), (710, 722, 723, 711), (711, 723, 724, 712), (712, 724, 725, 713), (713, 725, 726, 714), (714, 726, 727, 715), (715, 727, 728, 716), (716, 728, 729, 717), (717, 729, 730, 718), (718, 730, 731, 719), (719, 731, 732, 720), (720, 732, 733, 721), (721, 733, 722, 710), (722, 734, 735, 723), (723, 735, 736, 724), (724, 736, 737, 725), (725, 737, 738, 726), (726, 738, 739, 727), (727, 739, 740, 728), (728, 740, 741, 729), (729, 741, 742, 730), (730, 742, 743, 731), (731, 743, 744, 732), (732, 744, 745, 733), (733, 745, 734, 722), (734, 746, 747, 735), (735, 747, 748, 736), (736, 748, 749, 737), (737, 749, 750, 738), (738, 750, 751, 739), (739, 751, 752, 740), (740, 752, 753, 741), (741, 753, 754, 742), (742, 754, 755, 743), (743, 755, 756, 744), (744, 756, 757, 745), (745, 757, 746, 734), (746, 758, 759, 747), (747, 759, 760, 748), (748, 760, 761, 749), (749, 761, 762, 750), (750, 762, 763, 751), (751, 763, 764, 752), (752, 764, 765, 753), (753, 765, 766, 754), (754, 766, 767, 755), (755, 767, 768, 756), (756, 768, 769, 757), (757, 769, 758, 746), (758, 770, 771, 759), (759, 771, 772, 760), (760, 772, 773, 761), (761, 773, 774, 762), (762, 774, 775, 763), (763, 775, 776, 764), (764, 776, 777, 765), (765, 777, 778, 766), (766, 778, 779, 767), (767, 779, 780, 768), (768, 780, 781, 769), (769, 781, 770, 758), (770, 782, 783, 771), (771, 783, 784, 772), (772, 784, 785, 773), (773, 785, 786, 774), (774, 786, 787, 775), (775, 787, 788, 776), (776, 788, 789, 777), (777, 789, 790, 778), (778, 790, 791, 779), (779, 791, 792, 780), (780, 792, 793, 781), (781, 793, 782, 770), (782, 794, 795, 783), (783, 795, 796, 784), (784, 796, 797, 785), (785, 797, 798, 786), (786, 798, 799, 787), (787, 799, 800, 788), (788, 800, 801, 789), (789, 801, 802, 790), (790, 802, 803, 791), (791, 803, 804, 792), (792, 804, 805, 793), (793, 805, 794, 782), (794, 806, 807, 795), (795, 807, 808, 796), (796, 808, 809, 797), (797, 809, 810, 798), (798, 810, 811, 799), (799, 811, 812, 800), (800, 812, 813, 801), (801, 813, 814, 802), (802, 814, 815, 803), (803, 815, 816, 804), (804, 816, 817, 805), (805, 817, 806, 794), (806, 818, 819, 807), (807, 819, 820, 808), (808, 820, 821, 809), (809, 821, 822, 810), (810, 822, 823, 811), (811, 823, 824, 812), (812, 824, 825, 813), (813, 825, 826, 814), (814, 826, 827, 815), (815, 827, 828, 816), (816, 828, 829, 817), (817, 829, 818, 806), (818, 830, 831, 819), (819, 831, 832, 820), (820, 832, 833, 821), (821, 833, 834, 822), (822, 834, 835, 823), (823, 835, 836, 824), (824, 836, 837, 825), (825, 837, 838, 826), (826, 838, 839, 827), (827, 839, 840, 828), (828, 840, 841, 829), (829, 841, 830, 818), (830, 842, 843, 831), (831, 843, 844, 832), (832, 844, 845, 833), (833, 845, 846, 834), (834, 846, 847, 835), (835, 847, 848, 836), (836, 848, 849, 837), (837, 849, 850, 838), (838, 850, 851, 839), (839, 851, 852, 840), (840, 852, 853, 841), (841, 853, 842, 830), (842, 854, 855, 843), (843, 855, 856, 844), (844, 856, 857, 845), (845, 857, 858, 846), (846, 858, 859, 847), (847, 859, 860, 848), (848, 860, 861, 849), (849, 861, 862, 850), (850, 862, 863, 851), (851, 863, 864, 852), (852, 864, 865, 853), (853, 865, 854, 842), (854, 866, 867, 855), (855, 867, 868, 856), (856, 868, 869, 857), (857, 869, 870, 858), (858, 870, 871, 859), (859, 871, 872, 860), (860, 872, 873, 861), (861, 873, 874, 862), (862, 874, 875, 863), (863, 875, 876, 864), (864, 876, 877, 865), (865, 877, 866, 854), (866, 878, 879, 867), (867, 879, 880, 868), (868, 880, 881, 869), (869, 881, 882, 870), (870, 882, 883, 871), (871, 883, 884, 872), (872, 884, 885, 873), (873, 885, 886, 874), (874, 886, 887, 875), (875, 887, 888, 876), (876, 888, 889, 877), (877, 889, 878, 866), (878, 890, 891, 879), (879, 891, 892, 880), (880, 892, 893, 881), (881, 893, 894, 882), (882, 894, 895, 883), (883, 895, 896, 884), (884, 896, 897, 885), (885, 897, 898, 886), (886, 898, 899, 887), (887, 899, 900, 888), (888, 900, 901, 889), (889, 901, 890, 878), (890, 902, 903, 891), (891, 903, 904, 892), (892, 904, 905, 893), (893, 905, 906, 894), (894, 906, 907, 895), (895, 907, 908, 896), (896, 908, 909, 897), (897, 909, 910, 898), (898, 910, 911, 899), (899, 911, 912, 900), (900, 912, 913, 901), (901, 913, 902, 890), (902, 914, 915, 903), (903, 915, 916, 904), (904, 916, 917, 905), (905, 917, 918, 906), (906, 918, 919, 907), (907, 919, 920, 908), (908, 920, 921, 909), (909, 921, 922, 910), (910, 922, 923, 911), (911, 923, 924, 912), (912, 924, 925, 913), (913, 925, 914, 902), (914, 926, 927, 915), (915, 927, 928, 916), (916, 928, 929, 917), (917, 929, 930, 918), (918, 930, 931, 919), (919, 931, 932, 920), (920, 932, 933, 921), (921, 933, 934, 922), (922, 934, 935, 923), (923, 935, 936, 924), (924, 936, 937, 925), (925, 937, 926, 914), (926, 938, 939, 927), (927, 939, 940, 928), (928, 940, 941, 929), (929, 941, 942, 930), (930, 942, 943, 931), (931, 943, 944, 932), (932, 944, 945, 933), (933, 945, 946, 934), (934, 946, 947, 935), (935, 947, 948, 936), (936, 948, 949, 937), (937, 949, 938, 926), (938, 950, 951, 939), (939, 951, 952, 940), (940, 952, 953, 941), (941, 953, 954, 942), (942, 954, 955, 943), (943, 955, 956, 944), (944, 956, 957, 945), (945, 957, 958, 946), (946, 958, 959, 947), (947, 959, 960, 948), (948, 960, 961, 949), (949, 961, 950, 938), (950, 962, 963, 951), (951, 963, 964, 952), (952, 964, 965, 953), (953, 965, 966, 954), (954, 966, 967, 955), (955, 967, 968, 956), (956, 968, 969, 957), (957, 969, 970, 958), (958, 970, 971, 959), (959, 971, 972, 960), (960, 972, 973, 961), (961, 973, 962, 950), (962, 974, 975, 963), (963, 975, 976, 964), (964, 976, 977, 965), (965, 977, 978, 966), (966, 978, 979, 967), (967, 979, 980, 968), (968, 980, 981, 969), (969, 981, 982, 970), (970, 982, 983, 971), (971, 983, 984, 972), (972, 984, 985, 973), (973, 985, 974, 962), (974, 986, 987, 975), (975, 987, 988, 976), (976, 988, 989, 977), (977, 989, 990, 978), (978, 990, 991, 979), (979, 991, 992, 980), (980, 992, 993, 981), (981, 993, 994, 982), (982, 994, 995, 983), (983, 995, 996, 984), (984, 996, 997, 985), (985, 997, 986, 974), (986, 998, 999, 987), (987, 999, 1000, 988), (988, 1000, 1001, 989), (989, 1001, 1002, 990), (990, 1002, 1003, 991), (991, 1003, 1004, 992), (992, 1004, 1005, 993), (993, 1005, 1006, 994), (994, 1006, 1007, 995), (995, 1007, 1008, 996), (996, 1008, 1009, 997), (997, 1009, 998, 986), (998, 1010, 1011, 999), (999, 1011, 1012, 1000), (1000, 1012, 1013, 1001), (1001, 1013, 1014, 1002), (1002, 1014, 1015, 1003), (1003, 1015, 1016, 1004), (1004, 1016, 1017, 1005), (1005, 1017, 1018, 1006), (1006, 1018, 1019, 1007), (1007, 1019, 1020, 1008), (1008, 1020, 1021, 1009), (1009, 1021, 1010, 998), (1010, 1022, 1023, 1011), (1011, 1023, 1024, 1012), (1012, 1024, 1025, 1013), (1013, 1025, 1026, 1014), (1014, 1026, 1027, 1015), (1015, 1027, 1028, 1016), (1016, 1028, 1029, 1017), (1017, 1029, 1030, 1018), (1018, 1030, 1031, 1019), (1019, 1031, 1032, 1020), (1020, 1032, 1033, 1021), (1021, 1033, 1022, 1010), (1022, 1034, 1035, 1023), (1023, 1035, 1036, 1024), (1024, 1036, 1037, 1025), (1025, 1037, 1038, 1026), (1026, 1038, 1039, 1027), (1027, 1039, 1040, 1028), (1028, 1040, 1041, 1029), (1029, 1041, 1042, 1030), (1030, 1042, 1043, 1031), (1031, 1043, 1044, 1032), (1032, 1044, 1045, 1033), (1033, 1045, 1034, 1022), (1034, 1046, 1047, 1035), (1035, 1047, 1048, 1036), (1036, 1048, 1049, 1037), (1037, 1049, 1050, 1038), (1038, 1050, 1051, 1039), (1039, 1051, 1052, 1040), (1040, 1052, 1053, 1041), (1041, 1053, 1054, 1042), (1042, 1054, 1055, 1043), (1043, 1055, 1056, 1044), (1044, 1056, 1057, 1045), (1045, 1057, 1046, 1034), (1046, 482, 483, 1047), (1047, 483, 484, 1048), (1048, 484, 485, 1049), (1049, 485, 486, 1050), (1050, 486, 487, 1051), (1051, 487, 488, 1052), (1052, 488, 489, 1053), (1053, 489, 490, 1054), (1054, 490, 491, 1055), (1055, 491, 492, 1056), (1056, 492, 493, 1057), (1057, 493, 482, 1046), (1058, 1059, 1061, 1060), (1060, 1061, 1063, 1062), (1062, 1063, 1065, 1064), (1064, 1065, 1067, 1066), (1066, 1067, 1069, 1068), (1068, 1069, 1071, 1070), (1070, 1071, 1073, 1072), (1072, 1073, 1075, 1074), (1074, 1075, 1077, 1076), (1076, 1077, 1079, 1078), (1078, 1079, 1081, 1080), (1080, 1081, 1083, 1082), (1082, 1083, 1085, 1084), (1084, 1085, 1087, 1086), (1086, 1087, 1089, 1088), (1088, 1089, 1091, 1090), (1090, 1091, 1093, 1092), (1092, 1093, 1095, 1094), (1094, 1095, 1097, 1096), (1096, 1097, 1099, 1098), (1098, 1099, 1101, 1100), (1100, 1101, 1103, 1102), (1102, 1103, 1105, 1104), (1104, 1105, 1107, 1106), (1106, 1107, 1109, 1108), (1108, 1109, 1111, 1110), (1110, 1111, 1113, 1112), (1112, 1113, 1115, 1114), (1114, 1115, 1117, 1116), (1116, 1117, 1119, 1118), (1061, 1059, 1121, 1119, 1117, 1115, 1113, 1111, 1109, 1107, 1105, 1103, 1101, 1099, 1097, 1095, 1093, 1091, 1089, 1087, 1085, 1083, 1081, 1079, 1077, 1075, 1073, 1071, 1069, 1067, 1065, 1063), (1118, 1119, 1121, 1120), (1120, 1121, 1059, 1058), (1058, 1060, 1062, 1064, 1066, 1068, 1070, 1072, 1074, 1076, 1078, 1080, 1082, 1084, 1086, 1088, 1090, 1092, 1094, 1096, 1098, 1100, 1102, 1104, 1106, 1108, 1110, 1112, 1114, 1116, 1118, 1120)])
me_sphere.use_remesh_preserve_volume = False
me_sphere.use_remesh_preserve_attributes = False
me_sphere.use_mirror_vertex_groups = False
me_sphere.update()

# ---- objects
ob_sphere = bpy.data.objects.new('Sphere', me_sphere)
ob_lamp = bpy.data.objects.new('Lamp', light_lamp)
ob_camera = bpy.data.objects.new('Camera', cam_camera)

# ---- transforms, parenting, visibility, modifiers, constraints
ob_sphere.location = (0.0, 0.0, 0.0)
ob_sphere.lineart.crease_threshold = 0.0
ob_lamp.location = (4.076, 1.005, 5.904)
ob_lamp.rotation_euler = (0.6503, 0.05522, 1.866)
ob_lamp.lock_rotations_4d = False
ob_lamp.empty_display_type = 'ARROWS'
ob_lamp.color = (0.0, 0.0, 0.0, 0.0)
ob_lamp.lineart.crease_threshold = 0.0
ob_camera.location = (7.481, -6.508, 5.344)
ob_camera.rotation_euler = (1.109, 0.0, 0.8149)
ob_camera.lock_rotations_4d = False
ob_camera.empty_display_type = 'ARROWS'
ob_camera.color = (0.0, 0.0, 0.0, 0.0)
ob_camera.display_type = 'WIRE'
ob_camera.lineart.crease_threshold = 0.0

# ---- collection membership
col_collection_1.objects.link(ob_sphere)
col_collection_1.objects.link(ob_lamp)
col_collection_1.objects.link(ob_camera)

# ---- scene / render settings (as saved in the file)
scene.camera = ob_camera
scene.frame_start = 1; scene.frame_end = 250; scene.frame_set(1)
scene.render.engine = 'BLENDER_EEVEE_NEXT'
scene.render.resolution_percentage = 50
scene.render.dither_intensity = 0.0
scene.cycles.use_denoising = False
scene.cycles.samples = 128
scene.cycles.sampling_pattern = 'TABULATED_SOBOL'
scene.cycles.use_adaptive_sampling = False
scene.cycles.use_light_tree = False
scene.cycles.blur_glossy = 0.0
scene.cycles.sample_clamp_indirect = 0.0
scene.view_settings.view_transform = 'Standard'
bpy.context.view_layer.update()
